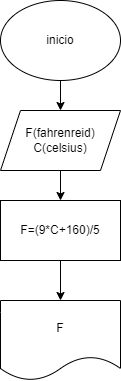

The diagram above was exported from draw.io. Its source (the exported page's mxGraphModel, read from the mxfile embedded in the PNG):
<mxGraphModel dx="1114" dy="616" grid="1" gridSize="10" guides="1" tooltips="1" connect="1" arrows="1" fold="1" page="1" pageScale="1" pageWidth="827" pageHeight="1169" math="0" shadow="0">
  <root>
    <mxCell id="0" />
    <mxCell id="1" parent="0" />
    <mxCell id="VxM-jvSjyi8uYq_LsqU4-8" value="" style="edgeStyle=orthogonalEdgeStyle;rounded=0;orthogonalLoop=1;jettySize=auto;html=1;" edge="1" parent="1" source="VxM-jvSjyi8uYq_LsqU4-1" target="VxM-jvSjyi8uYq_LsqU4-2">
      <mxGeometry relative="1" as="geometry" />
    </mxCell>
    <mxCell id="VxM-jvSjyi8uYq_LsqU4-1" value="inicio" style="ellipse;whiteSpace=wrap;html=1;" vertex="1" parent="1">
      <mxGeometry x="354" y="220" width="120" height="80" as="geometry" />
    </mxCell>
    <mxCell id="VxM-jvSjyi8uYq_LsqU4-9" value="" style="edgeStyle=orthogonalEdgeStyle;rounded=0;orthogonalLoop=1;jettySize=auto;html=1;" edge="1" parent="1" source="VxM-jvSjyi8uYq_LsqU4-2" target="VxM-jvSjyi8uYq_LsqU4-3">
      <mxGeometry relative="1" as="geometry" />
    </mxCell>
    <mxCell id="VxM-jvSjyi8uYq_LsqU4-2" value="F(fahrenreid) C(celsius)" style="shape=parallelogram;perimeter=parallelogramPerimeter;whiteSpace=wrap;html=1;fixedSize=1;" vertex="1" parent="1">
      <mxGeometry x="354" y="330" width="120" height="60" as="geometry" />
    </mxCell>
    <mxCell id="VxM-jvSjyi8uYq_LsqU4-10" value="" style="edgeStyle=orthogonalEdgeStyle;rounded=0;orthogonalLoop=1;jettySize=auto;html=1;" edge="1" parent="1" source="VxM-jvSjyi8uYq_LsqU4-3" target="VxM-jvSjyi8uYq_LsqU4-4">
      <mxGeometry relative="1" as="geometry" />
    </mxCell>
    <mxCell id="VxM-jvSjyi8uYq_LsqU4-3" value="F=(9*C+160)/5" style="rounded=0;whiteSpace=wrap;html=1;" vertex="1" parent="1">
      <mxGeometry x="354" y="420" width="120" height="60" as="geometry" />
    </mxCell>
    <mxCell id="VxM-jvSjyi8uYq_LsqU4-4" value="F" style="shape=document;whiteSpace=wrap;html=1;boundedLbl=1;" vertex="1" parent="1">
      <mxGeometry x="354" y="520" width="120" height="80" as="geometry" />
    </mxCell>
  </root>
</mxGraphModel>